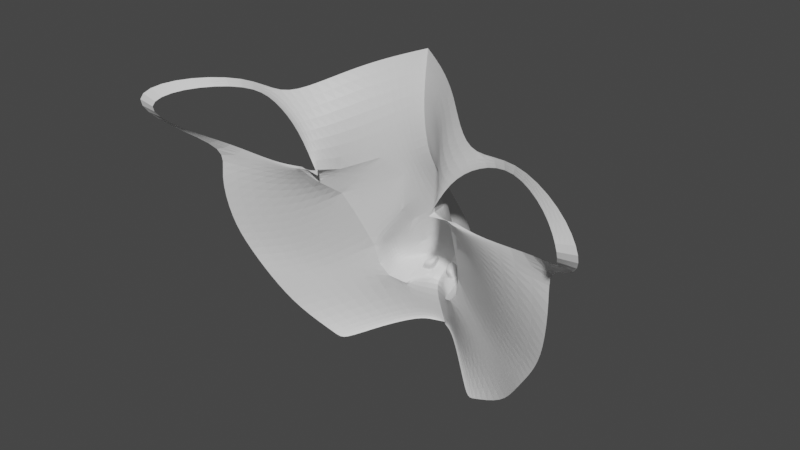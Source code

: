 # Source: lab_2.blend  (saved by Blender 3.6.11; exported with 4.5.12 LTS)
import bpy
from mathutils import Matrix  # noqa: F401  (used for matrix-valued properties, if any)

bpy.ops.wm.read_factory_settings(use_empty=True)
scene = bpy.context.scene
scene.name = 'Scene'

# ---- collections
col_collection = bpy.data.collections.new('Collection'); scene.collection.children.link(col_collection)

# ---- materials (node trees are filled in below, after node groups)
mat_material = bpy.data.materials.new('Material')
mat_material.alpha_threshold = 0.0
mat_material.use_transparent_shadow = False
mat_material.roughness = 0.5
mat_material.line_color = (0.0, 0.0, 0.0, 1.0)

# ---- material node trees
mat_material.use_nodes = True; mat_material.node_tree.nodes.clear()
_N = mat_material.node_tree.nodes; _L = mat_material.node_tree.links
n0 = _N.new('ShaderNodeOutputMaterial'); n0.name = 'Material Output'; n0.location = (300, 300)
n1 = _N.new('ShaderNodeBsdfPrincipled'); n1.name = 'Principled BSDF'; n1.location = (10, 300)
n1.distribution = 'GGX'
n1.subsurface_method = 'RANDOM_WALK_SKIN'
n1.inputs[3].default_value = 1.45
n1.inputs[27].default_value = (0.0, 0.0, 0.0, 1.0)
n1.inputs[28].default_value = 1.0
_L.new(n1.outputs[0], n0.inputs[0])
n0.is_active_output = True

# ---- world
world_world = bpy.data.worlds.new('World'); scene.world = world_world
world_world.use_nodes = True; world_world.node_tree.nodes.clear()
_N = world_world.node_tree.nodes; _L = world_world.node_tree.links
n0 = _N.new('ShaderNodeOutputWorld'); n0.name = 'World Output'; n0.location = (300, 300)
n1 = _N.new('ShaderNodeBackground'); n1.name = 'Background'; n1.location = (10, 300)
n1.inputs[0].default_value = (0.05088, 0.05088, 0.05088, 1.0)
_L.new(n1.outputs[0], n0.inputs[0])
n0.is_active_output = True
world_world.color = (0.05088, 0.05088, 0.05088)
world_world.use_sun_shadow = False
world_world.sun_shadow_jitter_overblur = 0.0

# ---- meshes
me_cube = bpy.data.meshes.new('Cube')
me_cube.from_pydata([(-0.7007, -8.991e-08, 0.6738), (-0.9291, -3.354e-08, 0.2497), (-1.241, -1.889e-09, 0.01406), (-1.601, 9.284e-09, -0.0691), (-2.204, 0.4088, -0.006732), (-2.507, 0.6944, 0.1804), (-2.315, 0.4088, 0.4576), (-1.927, -9.034e-08, 0.6724), (-1.291, -9.489e-08, 0.7043), (-0.967, -0.04771, 0.6721), (-0.7358, -0.03908, 0.6354), (-0.7873, -3.056e-08, 0.2282), (-1.167, 7.937e-09, -0.05835), (-1.605, 2.153e-08, -0.1595), (-2.338, 0.4088, -0.08363), (-2.719, 0.6944, 0.1439), (-2.473, 0.4088, 0.4811), (-2.001, -9.964e-08, 0.7423), (-1.242, -1.08e-07, 0.7402), (-0.9567, -0.005218, 0.6768), (0.0008683, -0.8062, 0.2713), (0.001347, -0.7839, -0.1356), (0.0003515, -0.8445, -0.5659), (-0.9315, -0.4612, 2.855), (-0.5992, -0.7481, 2.677), (-0.2667, -1.026, 2.568), (-0.3149, -0.8554, 1.239), (-0.5565, -0.6755, 1.682), (-0.5831, -0.4884, -0.3482), (-0.393, -0.5002, 0.03128), (-0.387, -0.595, 0.5904), (-0.8748, -0.1991, -0.1852), (-0.1958, -0.6751, -0.05366), (-0.1954, -0.7534, 0.3897), (-0.2914, -0.7025, -0.466), (-0.5901, -0.184, 0.1373), (-0.6543, -0.2743, 0.6866), (-0.7344, -0.3801, 1.016), (-0.8488, -0.1536, 0.8387), (-0.2571, -0.8099, 0.8255), (-0.6658, -0.4929, 1.252), (-1.242, -0.3428, 1.793), (-1.864, -0.08102, 1.916), (-0.8946, -0.5608, 2.335), (-1.394, -0.3304, 2.622), (-0.4143, -0.7413, 2.024), (-1.321, -0.07678, 0.9781), (-2.083, 0.08178, 1.016), (-1.308, -0.1892, 1.381), (-2.016, 0.01247, 1.576), (-1.117, -0.4675, 2.069), (-1.644, -0.1683, 2.239), (-0.002359, -0.913, 0.6061), (-0.1705, -0.8506, 0.6778), (7.737e-05, -1.154, 0.9543), (-0.1801, -1.117, 1.068), (-0.8591, -0.4675, 2.888), (-0.5556, -0.7407, 2.728), (-0.2231, -1.033, 2.609), (-0.09988, -1.129, 2.571), (-0.1629, -0.9199, 2.107), (-0.07352, -1.1, 2.619), (-0.0007743, -1.195, 2.633), (0.0007367, -1.008, 2.124), (-0.0004252, -1.205, 2.67), (-0.2697, -0.8437, 2.11), (-0.1631, -1.501, 1.619), (-0.5141, -0.704, 1.897), (7.418e-05, -1.55, 1.564), (-0.2977, -1.199, 1.748), (0.0005532, -1.51, 1.796), (-0.2719, -1.198, 1.9), (-0.1618, -1.379, 1.843), (-0.4905, -1.009, 1.95), (-0.4141, -0.7699, 1.442), (-0.5309, -0.9681, 1.801), (-0.47, -0.8648, 1.614), (-0.1749, -1.236, 1.238), (7.629e-05, -1.31, 1.161), (-0.3274, -1.034, 1.445), (-0.513, -0.7847, 1.648), (-0.2145, -1.06, 1.996), (0.0006875, -1.138, 2.036), (-0.4631, -0.8901, 1.99), (-0.5363, -0.8675, 1.84), (-0.09767, -1.026, 2.015), (-0.162, -1.269, 1.906), (-0.2145, -1.107, 1.967), (0.0006029, -1.362, 1.885), (-0.1008, -1.125, 2.0), (-0.1176, -1.222, 1.915), (-0.2714, -1.122, 1.956), (-0.2706, -0.997, 2.019), (-0.09767, -1.026, 2.015), (-0.08468, -1.309, 1.891), (-0.162, -1.269, 1.906), (-0.04427, -1.122, 2.03), (-0.2714, -1.122, 1.956), (-0.2706, -0.997, 2.019), (-0.09767, -1.026, 2.015), (-0.08468, -1.309, 1.891), (-0.162, -1.269, 1.906), (-0.04427, -1.122, 2.03), (-0.2714, -1.122, 1.956), (-0.2706, -0.997, 2.019), (-0.1163, -1.055, 1.994), (-0.08468, -1.309, 1.891), (-0.136, -1.244, 1.923), (-0.04427, -1.122, 2.03), (-0.2329, -1.112, 1.964), (-0.2327, -1.039, 2.003), (-0.1163, -1.055, 1.994), (-0.1075, -1.251, 1.907), (-0.136, -1.244, 1.923), (-0.08289, -1.125, 2.01), (-0.2329, -1.112, 1.964), (-0.2327, -1.039, 2.003), (-0.1165, -1.056, 1.993), (-0.1075, -1.251, 1.907), (-0.1357, -1.244, 1.924), (-0.08289, -1.125, 2.01), (-0.2325, -1.112, 1.964), (-0.2322, -1.04, 2.003), (-0.1248, -1.07, 1.983), (-0.1077, -1.25, 1.907), (-0.1233, -1.233, 1.932), (-0.08331, -1.125, 2.01), (-0.09516, -1.196, 1.846), (-0.09667, -1.033, 1.898), (-0.1864, -1.07, 1.881), (-0.1863, -1.023, 1.911), (-0.08946, -1.185, 1.829), (-0.07261, -1.088, 1.914), (-0.1624, -1.464, 1.734), (0.0003284, -1.548, 1.687)], [], [(1, 0, 10, 11), (8, 7, 17, 18), (5, 4, 14, 15), (2, 1, 11, 12), (9, 8, 18, 19), (6, 5, 15, 16), (3, 2, 12, 13), (9, 0, 10, 19), (7, 6, 16, 17), (4, 3, 13, 14), (34, 32, 21, 22), (32, 33, 20, 21), (45, 43, 24, 25), (43, 44, 23, 24), (40, 39, 74, 27), (35, 36, 30, 29), (31, 35, 29, 28), (12, 11, 35, 31), (11, 10, 36, 35), (29, 30, 33, 32), (28, 29, 32, 34), (38, 36, 30, 37), (19, 10, 36, 38), (37, 30, 39, 40), (48, 49, 42, 41), (37, 48, 41, 40), (19, 18, 46, 38), (18, 17, 47, 46), (50, 51, 44, 43), (27, 50, 43, 45, 67), (40, 41, 50, 27), (41, 42, 51, 50), (38, 46, 48, 37), (46, 47, 49, 48), (33, 30, 39, 53), (20, 33, 53, 52), (53, 39, 26, 55), (52, 53, 55, 54), (25, 24, 57, 58), (24, 23, 56, 57), (25, 58, 61, 59), (45, 25, 59, 60, 65), (59, 61, 64, 62), (60, 59, 62, 63), (68, 66, 133, 134), (66, 69, 71, 72, 133), (67, 84, 83, 45), (27, 80, 84, 67), (55, 26, 79, 77), (54, 55, 77, 78), (72, 71, 91, 86), (45, 83, 92, 65), (70, 72, 86, 94, 88), (74, 39, 26), (73, 75, 69, 71), (75, 76, 79, 69), (78, 77, 66, 68), (76, 80, 27, 74), (77, 79, 69, 66), (79, 76, 74, 26), (82, 96, 93, 60, 63), (83, 84, 75, 73), (93, 92, 65, 60), (84, 80, 76, 75), (92, 83, 73, 91), (91, 73, 71), (88, 94, 96, 82), (123, 89, 132, 128), (81, 123, 128, 130), (98, 97, 91, 92), (85, 98, 92, 93), (95, 100, 94, 86), (97, 95, 86, 91), (102, 85, 93, 96), (100, 102, 96, 94), (104, 103, 97, 98), (99, 104, 98, 85), (101, 106, 100, 95), (103, 101, 95, 97), (108, 99, 85, 102), (106, 108, 102, 100), (110, 109, 103, 104), (105, 110, 104, 99), (107, 112, 106, 101), (109, 107, 101, 103), (114, 105, 99, 108), (112, 114, 108, 106), (116, 115, 109, 110), (111, 116, 110, 105), (113, 118, 112, 107), (115, 113, 107, 109), (120, 111, 105, 114), (118, 120, 114, 112), (122, 121, 115, 116), (117, 122, 116, 111), (119, 124, 118, 113), (121, 119, 113, 115), (126, 117, 111, 120), (124, 126, 120, 118), (81, 87, 121, 122), (123, 81, 122, 117), (125, 90, 124, 119), (87, 125, 119, 121), (89, 123, 117, 126), (90, 89, 126, 124), (127, 129, 130, 128), (132, 131, 127, 128), (90, 125, 127, 131), (87, 81, 130, 129), (89, 90, 131, 132), (125, 87, 129, 127), (134, 133, 72, 70)])
_uv = me_cube.uv_layers.new(name='UVMap')
_uv.uv.foreach_set('vector', [0.0, 0.0, 0.0, 0.0, 0.0, 0.0, 0.0, 0.0, 0.0, 0.0, 0.0, 0.0, 0.0, 0.0, 0.0, 0.0, 0.0, 0.0, 0.0, 0.0, 0.0, 0.0, 0.0, 0.0, 0.0, 0.0, 0.0, 0.0, 0.0, 0.0, 0.0, 0.0, 0.0, 0.0, 0.0, 0.0, 0.0, 0.0, 0.0, 0.0, 0.0, 0.0, 0.0, 0.0, 0.0, 0.0, 0.0, 0.0, 0.0, 0.0, 0.0, 0.0, 0.0, 0.0, 0.0, 0.0, 0.0, 0.0, 0.0, 0.0, 0.0, 0.0, 0.0, 0.0, 0.0, 0.0, 0.0, 0.0, 0.0, 0.0, 0.0, 0.0, 0.0, 0.0, 0.0, 0.0, 0.0, 0.0, 0.0, 0.0, 0.0, 0.0, 0.0, 0.0, 0.0, 0.0, 0.0, 0.0, 0.0, 0.0, 0.0, 0.0, 0.0, 0.0, 0.0, 0.0, 0.0, 0.0, 0.0, 0.0, 0.0, 0.0, 0.0, 0.0, 0.0, 0.0, 0.0, 0.0, 0.0, 0.0, 0.0, 0.0, 0.0, 0.0, 0.0, 0.0, 0.0, 0.0, 0.0, 0.0, 0.0, 0.0, 0.0, 0.0, 0.0, 0.0, 0.0, 0.0, 0.0, 0.0, 0.0, 0.0, 0.0, 0.0, 0.0, 0.0, 0.0, 0.0, 0.0, 0.0, 0.0, 0.0, 0.0, 0.0, 0.0, 0.0, 0.0, 0.0, 0.0, 0.0, 0.0, 0.0, 0.0, 0.0, 0.0, 0.0, 0.0, 0.0, 0.0, 0.0, 0.0, 0.0, 0.0, 0.0, 0.0, 0.0, 0.0, 0.0, 0.0, 0.0, 0.0, 0.0, 0.0, 0.0, 0.0, 0.0, 0.0, 0.0, 0.0, 0.0, 0.0, 0.0, 0.0, 0.0, 0.0, 0.0, 0.0, 0.0, 0.0, 0.0, 0.0, 0.0, 0.0, 0.0, 0.0, 0.0, 0.0, 0.0, 0.0, 0.0, 0.0, 0.0, 0.0, 0.0, 0.0, 0.0, 0.0, 0.0, 0.0, 0.0, 0.0, 0.0, 0.0, 0.0, 0.0, 0.0, 0.0, 0.0, 0.0, 0.0, 0.0, 0.0, 0.0, 0.0, 0.0, 0.0, 0.0, 0.0, 0.0, 0.0, 0.0, 0.0, 0.0, 0.0, 0.0, 0.0, 0.0, 0.0, 0.0, 0.0, 0.0, 0.0, 0.0, 0.0, 0.0, 0.0, 0.0, 0.0, 0.0, 0.0, 0.0, 0.0, 0.0, 0.0, 0.0, 0.0, 0.0, 0.0, 0.0, 0.0, 0.0, 0.0, 0.0, 0.0, 0.0, 0.0, 0.0, 0.0, 0.0, 0.0, 0.0, 0.0, 0.0, 0.0, 0.0, 0.0, 0.0, 0.0, 0.0, 0.0, 0.0, 0.0, 0.0, 0.0, 0.0, 0.0, 0.0, 0.0, 0.0, 0.0, 0.0, 0.0, 0.0, 0.0, 0.0, 0.0, 0.0, 0.0, 0.0, 0.0, 0.0, 0.0, 0.0, 0.0, 0.0, 0.0, 0.0, 0.0, 0.0, 0.0, 0.0, 0.0, 0.0, 0.0, 0.0, 0.0, 0.0, 0.0, 0.0, 0.0, 0.0, 0.0, 0.0, 0.0, 0.0, 0.0, 0.0, 0.0, 0.0, 0.0, 0.0, 0.0, 0.0, 0.0, 0.0, 0.0, 0.0, 0.0, 0.0, 0.0, 0.0, 0.0, 0.0, 0.0, 0.0, 0.0, 0.0, 0.0, 0.0, 0.0, 0.0, 0.0, 0.0, 0.0, 0.0, 0.0, 0.0, 0.0, 0.0, 0.0, 0.0, 0.0, 0.0, 0.0, 0.0, 0.0, 0.0, 0.0, 0.0, 0.0, 0.0, 0.0, 0.0, 0.0, 0.0, 0.0, 0.0, 0.0, 0.0, 0.0, 0.0, 0.0, 0.0, 0.0, 0.0, 0.0, 0.0, 0.0, 0.0, 0.0, 0.0, 0.0, 0.0, 0.0, 0.0, 0.0, 0.0, 0.0, 0.0, 0.0, 0.0, 0.0, 0.0, 0.0, 0.0, 0.0, 0.0, 0.0, 0.0, 0.0, 0.0, 0.0, 0.0, 0.0, 0.0, 0.0, 0.0, 0.0, 0.0, 0.0, 0.0, 0.0, 0.0, 0.0, 0.0, 0.0, 0.0, 0.0, 0.0, 0.0, 0.0, 0.0, 0.0, 0.0, 0.0, 0.0, 0.0, 0.0, 0.0, 0.0, 0.0, 0.0, 0.0, 0.0, 0.0, 0.0, 0.0, 0.0, 0.0, 0.0, 0.0, 0.0, 0.0, 0.0, 0.0, 0.0, 0.0, 0.0, 0.0, 0.0, 0.0, 0.0, 0.0, 0.0, 0.0, 0.0, 0.0, 0.0, 0.0, 0.0, 0.0, 0.0, 0.0, 0.0, 0.0, 0.0, 0.0, 0.0, 0.0, 0.0, 0.0, 0.0, 0.0, 0.0, 0.0, 0.0, 0.0, 0.0, 0.0, 0.0, 0.0, 0.0, 0.0, 0.0, 0.0, 0.0, 0.0, 0.0, 0.0, 0.0, 0.0, 0.0, 0.0, 0.0, 0.0, 0.0, 0.0, 0.0, 0.0, 0.0, 0.0, 0.0, 0.0, 0.0, 0.0, 0.0, 0.0, 0.0, 0.0, 0.0, 0.0, 0.0, 0.0, 0.0, 0.0, 0.0, 0.0, 0.0, 0.0, 0.0, 0.0, 0.0, 0.0, 0.0, 0.0, 0.0, 0.0, 0.0, 0.0, 0.0, 0.0, 0.0, 0.0, 0.0, 0.0, 0.0, 0.0, 0.0, 0.0, 0.0, 0.0, 0.0, 0.0, 0.0, 0.0, 0.0, 0.0, 0.0, 0.0, 0.0, 0.0, 0.0, 0.0, 0.0, 0.0, 0.0, 0.0, 0.0, 0.0, 0.0, 0.0, 0.0, 0.0, 0.0, 0.0, 0.0, 0.0, 0.0, 0.0, 0.0, 0.0, 0.0, 0.0, 0.0, 0.0, 0.0, 0.0, 0.0, 0.0, 0.0, 0.0, 0.0, 0.0, 0.0, 0.0, 0.0, 0.0, 0.0, 0.0, 0.0, 0.0, 0.0, 0.0, 0.0, 0.0, 0.0, 0.0, 0.0, 0.0, 0.0, 0.0, 0.0, 0.0, 0.0, 0.0, 0.0, 0.0, 0.0, 0.0, 0.0, 0.0, 0.0, 0.0, 0.0, 0.0, 0.0, 0.0, 0.0, 0.0, 0.0, 0.0, 0.0, 0.0, 0.0, 0.0, 0.0, 0.0, 0.0, 0.0, 0.0, 0.0, 0.0, 0.0, 0.0, 0.0, 0.0, 0.0, 0.0, 0.0, 0.0, 0.0, 0.0, 0.0, 0.0, 0.0, 0.0, 0.0, 0.0, 0.0, 0.0, 0.0, 0.0, 0.0, 0.0, 0.0, 0.0, 0.0, 0.0, 0.0, 0.0, 0.0, 0.0, 0.0, 0.0, 0.0, 0.0, 0.0, 0.0, 0.0, 0.0, 0.0, 0.0, 0.0, 0.0, 0.0, 0.0, 0.0, 0.0, 0.0, 0.0, 0.0, 0.0, 0.0, 0.0, 0.0, 0.0, 0.0, 0.0, 0.0, 0.0, 0.0, 0.0, 0.0, 0.0, 0.0, 0.0, 0.0, 0.0, 0.0, 0.0, 0.0, 0.0, 0.0, 0.0, 0.0, 0.0, 0.0, 0.0, 0.0, 0.0, 0.0, 0.0, 0.0, 0.0, 0.0, 0.0, 0.0, 0.0, 0.0, 0.0, 0.0, 0.0, 0.0, 0.0, 0.0, 0.0, 0.0, 0.0, 0.0, 0.0, 0.0, 0.0, 0.0, 0.0, 0.0, 0.0, 0.0, 0.0, 0.0, 0.0, 0.0, 0.0, 0.0, 0.0, 0.0, 0.0, 0.0, 0.0, 0.0, 0.0, 0.0, 0.0, 0.0, 0.0, 0.0, 0.0, 0.0, 0.0, 0.0, 0.0, 0.0, 0.0, 0.0, 0.0, 0.0, 0.0, 0.0, 0.0, 0.0, 0.0, 0.0, 0.0, 0.0, 0.0, 0.0, 0.0, 0.0, 0.0, 0.0, 0.0, 0.0, 0.0, 0.0, 0.0, 0.0, 0.0, 0.0, 0.0, 0.0, 0.0, 0.0, 0.0, 0.0, 0.0, 0.0, 0.0, 0.0, 0.0, 0.0, 0.0, 0.0, 0.0, 0.0, 0.0, 0.0, 0.0, 0.0, 0.0, 0.0, 0.0, 0.0, 0.0, 0.0, 0.0, 0.0, 0.0, 0.0, 0.0, 0.0, 0.0, 0.0, 0.0, 0.0, 0.0, 0.0, 0.0, 0.0, 0.0, 0.0, 0.0, 0.0, 0.0, 0.0, 0.0, 0.0, 0.0, 0.0, 0.0, 0.0, 0.0, 0.0, 0.0, 0.0, 0.0, 0.0, 0.0, 0.0, 0.0, 0.0, 0.0, 0.0, 0.0, 0.0, 0.0, 0.0, 0.0, 0.0, 0.0, 0.0, 0.0, 0.0, 0.0, 0.0, 0.0, 0.0, 0.0, 0.0, 0.0, 0.0, 0.0, 0.0, 0.0, 0.0, 0.0, 0.0, 0.0, 0.0, 0.0, 0.0, 0.0, 0.0, 0.0, 0.0, 0.0, 0.0, 0.0, 0.0, 0.0, 0.0, 0.0, 0.0, 0.0])
me_cube.materials.append(mat_material)
me_cube.use_mirror_vertex_groups = False
me_cube.update()

# ---- objects
ob_cube = bpy.data.objects.new('Cube', me_cube)
ob_empty = bpy.data.objects.new('Empty', None)
ob_empty_001 = bpy.data.objects.new('Empty.001', None)

# ---- transforms, parenting, visibility, modifiers, constraints
ob_cube.location = (0.0, 0.0, 0.0)
ob_cube.scale = (-0.4039, -0.4039, -0.4039)
ob_cube.lock_rotations_4d = False
ob_cube.empty_display_type = 'ARROWS'
ob_cube.lineart.crease_threshold = 0.0
_m = ob_cube.modifiers.new('Mirror', 'MIRROR')
_m = ob_cube.modifiers.new('Subdivision', 'SUBSURF')
_m.levels = 6
ob_empty.location = (0.08737, 2.501e-08, -0.02322)
ob_empty.rotation_euler = (1.571, 0.0, 3.142)
ob_empty.empty_display_type = 'IMAGE'
ob_empty.empty_display_size = 5.0
ob_empty.use_empty_image_alpha = True
ob_empty.color = (1.0, 1.0, 1.0, 0.1732)
ob_empty_001.location = (0.0, -0.848, -0.03744)
ob_empty_001.rotation_euler = (1.571, -0.0, 1.571)
ob_empty_001.empty_display_type = 'IMAGE'
ob_empty_001.empty_display_size = 5.0
ob_empty_001.use_empty_image_alpha = True
ob_empty_001.color = (1.0, 1.0, 1.0, 0.2441)

# ---- collection membership
col_collection.objects.link(ob_cube)
col_collection.objects.link(ob_empty)
col_collection.objects.link(ob_empty_001)

# ---- scene / render settings (as saved in the file)
scene.frame_start = 1; scene.frame_end = 250; scene.frame_set(1)
scene.render.engine = 'BLENDER_EEVEE_NEXT'
scene.cycles.sampling_pattern = 'TABULATED_SOBOL'
scene.view_settings.view_transform = 'Filmic'
bpy.context.view_layer.update()

# ---- added for rendering (the .blend has no active camera and no usable light): camera, sun
cam_auto = bpy.data.cameras.new('AutoCamera')
cam_auto.lens = 50.0
cam_auto.sensor_width = 36.0
cam_auto.clip_end = 1000.0
ob_auto_camera = bpy.data.objects.new('AutoCamera', cam_auto)
scene.collection.objects.link(ob_auto_camera)
ob_auto_camera.location = (2.54968, -2.88673, 1.57067)
ob_auto_camera.rotation_euler = (1.09748, -7.21219e-08, 0.694738)
scene.camera = ob_auto_camera
light_auto_sun = bpy.data.lights.new('AutoSun', 'SUN')
light_auto_sun.energy = 3.0
light_auto_sun.angle = 0.0523599
ob_auto_sun = bpy.data.objects.new('AutoSun', light_auto_sun)
scene.collection.objects.link(ob_auto_sun)
ob_auto_sun.rotation_euler = (0.872665, 0.174533, 0.523599)
bpy.context.view_layer.update()
